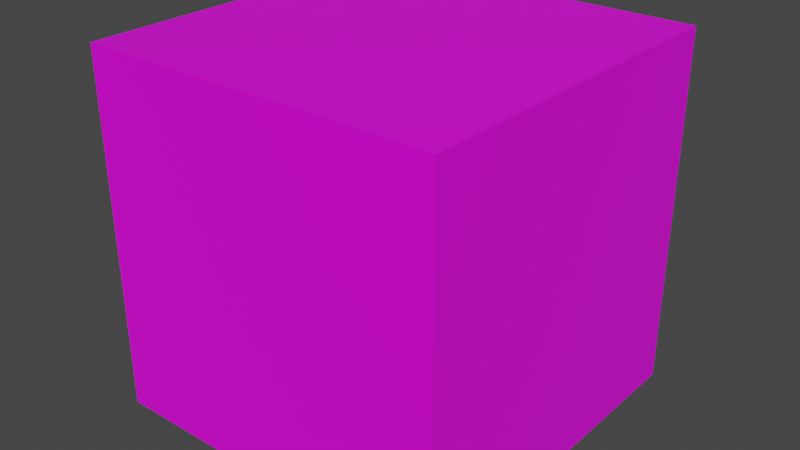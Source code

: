 # Source: caixaqueijo.blend  (saved by Blender 2.82.7; exported with 4.5.12 LTS)
import bpy
from mathutils import Matrix  # noqa: F401  (used for matrix-valued properties, if any)

bpy.ops.wm.read_factory_settings(use_empty=True)
scene = bpy.context.scene
scene.name = 'Scene'

# ---- collections
col_collection = bpy.data.collections.new('Collection'); scene.collection.children.link(col_collection)

# ---- images (referenced by path relative to the original .blend; pixels are not part of the script)
import os
ASSET_DIR = os.environ.get("B2B_ASSET_DIR", "")  # directory of the original .blend (textures are referenced by path, not embedded)
HERE = os.path.dirname(os.path.abspath(__file__))  # packed textures are extracted next to this script under _unpacked/

def load_image(name, relpath, width, height, colorspace="sRGB"):
    """Load a texture the original file referenced (path relative to the .blend, or extracted next to this script)."""
    p = next((c for c in (os.path.join(HERE, relpath), os.path.join(ASSET_DIR, relpath)) if relpath and os.path.exists(c)), "")
    if p:
        img = bpy.data.images.load(p, check_existing=True)
        img.name = name
    else:  # same state as the original file: an image datablock whose file is absent (Cycles renders it pink)
        img = bpy.data.images.new(name, width, height)
        img.source = "FILE"
        img.filepath = "//" + (relpath or name)
    img.colorspace_settings.name = colorspace
    return img
img_caixaqueijo_png = load_image('caixaqueijo.png', 'caixaqueijo.png', 1024, 1024, 'sRGB')

# ---- materials (node trees are filled in below, after node groups)
mat_pao = bpy.data.materials.new('pao')
mat_pao.alpha_threshold = 0.0
mat_pao.use_transparent_shadow = False
mat_pao.line_color = (0.0, 0.0, 0.0, 1.0)

# ---- material node trees
mat_pao.use_nodes = True; mat_pao.node_tree.nodes.clear()
_N = mat_pao.node_tree.nodes; _L = mat_pao.node_tree.links
n0 = _N.new('ShaderNodeOutputMaterial'); n0.name = 'Material Output'; n0.location = (300, 300)
n1 = _N.new('ShaderNodeBsdfPrincipled'); n1.name = 'Principled BSDF'; n1.location = (10, 300)
n1.distribution = 'GGX'
n1.subsurface_method = 'BURLEY'
n1.inputs[2].default_value = 0.4
n1.inputs[3].default_value = 1.45
n1.inputs[27].default_value = (0.0, 0.0, 0.0, 1.0)
n1.inputs[28].default_value = 1.0
n2 = _N.new('ShaderNodeTexImage'); n2.name = 'Image Texture'; n2.location = (-280, 280)
n2.image = img_caixaqueijo_png
_L.new(n1.outputs[0], n0.inputs[0])
_L.new(n2.outputs[0], n1.inputs[0])
n0.is_active_output = True

# ---- world
world_world = bpy.data.worlds.new('World'); scene.world = world_world
world_world.use_nodes = True; world_world.node_tree.nodes.clear()
_N = world_world.node_tree.nodes; _L = world_world.node_tree.links
n0 = _N.new('ShaderNodeOutputWorld'); n0.name = 'World Output'; n0.location = (300, 300)
n1 = _N.new('ShaderNodeBackground'); n1.name = 'Background'; n1.location = (10, 300)
n1.inputs[0].default_value = (0.05088, 0.05088, 0.05088, 1.0)
_L.new(n1.outputs[0], n0.inputs[0])
n0.is_active_output = True
world_world.color = (0.05088, 0.05088, 0.05088)
world_world.use_sun_shadow = False
world_world.sun_shadow_jitter_overblur = 0.0

# ---- meshes
me_cube = bpy.data.meshes.new('Cube')
me_cube.from_pydata([(1.0, 1.0, 1.0), (1.0, 1.0, -1.0), (1.0, -1.0, 1.0), (1.0, -1.0, -1.0), (-1.0, 1.0, 1.0), (-1.0, 1.0, -1.0), (-1.0, -1.0, 1.0), (-1.0, -1.0, -1.0)], [], [(0, 4, 6, 2), (3, 2, 6, 7), (7, 6, 4, 5), (5, 1, 3, 7), (1, 0, 2, 3), (5, 4, 0, 1)])
_uv = me_cube.uv_layers.new(name='UVMap')
_uv.uv.foreach_set('vector', [0.625, 0.5, 0.875, 0.5, 0.875, 0.75, 0.625, 0.75, 0.375, 0.75, 0.625, 0.75, 0.625, 1.0, 0.375, 1.0, 0.375, 0.0, 0.625, 0.0, 0.625, 0.25, 0.375, 0.25, 0.125, 0.5, 0.375, 0.5, 0.375, 0.75, 0.125, 0.75, 0.375, 0.5, 0.625, 0.5, 0.625, 0.75, 0.375, 0.75, 0.375, 0.25, 0.625, 0.25, 0.625, 0.5, 0.375, 0.5])
me_cube.materials.append(mat_pao)
me_cube.use_remesh_preserve_volume = False
me_cube.use_remesh_preserve_attributes = False
me_cube.use_mirror_vertex_groups = False
me_cube.update()

# ---- objects
ob_cube = bpy.data.objects.new('Cube', me_cube)

# ---- transforms, parenting, visibility, modifiers, constraints
ob_cube.location = (0.0, 0.0, 0.0)
ob_cube.lock_rotations_4d = False
ob_cube.empty_display_type = 'ARROWS'
ob_cube.lineart.crease_threshold = 0.0

# ---- collection membership
col_collection.objects.link(ob_cube)

# ---- scene / render settings (as saved in the file)
scene.frame_start = 1; scene.frame_end = 250; scene.frame_set(1)
scene.render.engine = 'BLENDER_EEVEE_NEXT'
scene.cycles.use_denoising = False
scene.cycles.samples = 128
scene.cycles.sampling_pattern = 'TABULATED_SOBOL'
scene.cycles.use_adaptive_sampling = False
scene.cycles.use_light_tree = False
scene.view_settings.view_transform = 'Filmic'
bpy.context.view_layer.update()

# ---- added for rendering (the .blend has no active camera and no usable light): camera, sun
cam_auto = bpy.data.cameras.new('AutoCamera')
cam_auto.lens = 50.0
cam_auto.sensor_width = 36.0
cam_auto.clip_end = 1000.0
ob_auto_camera = bpy.data.objects.new('AutoCamera', cam_auto)
scene.collection.objects.link(ob_auto_camera)
ob_auto_camera.location = (3.20507, -3.84609, 2.56406)
ob_auto_camera.rotation_euler = (1.09748, -7.21219e-08, 0.694738)
scene.camera = ob_auto_camera
light_auto_sun = bpy.data.lights.new('AutoSun', 'SUN')
light_auto_sun.energy = 3.0
light_auto_sun.angle = 0.0523599
ob_auto_sun = bpy.data.objects.new('AutoSun', light_auto_sun)
scene.collection.objects.link(ob_auto_sun)
ob_auto_sun.rotation_euler = (0.872665, 0.174533, 0.523599)
bpy.context.view_layer.update()
